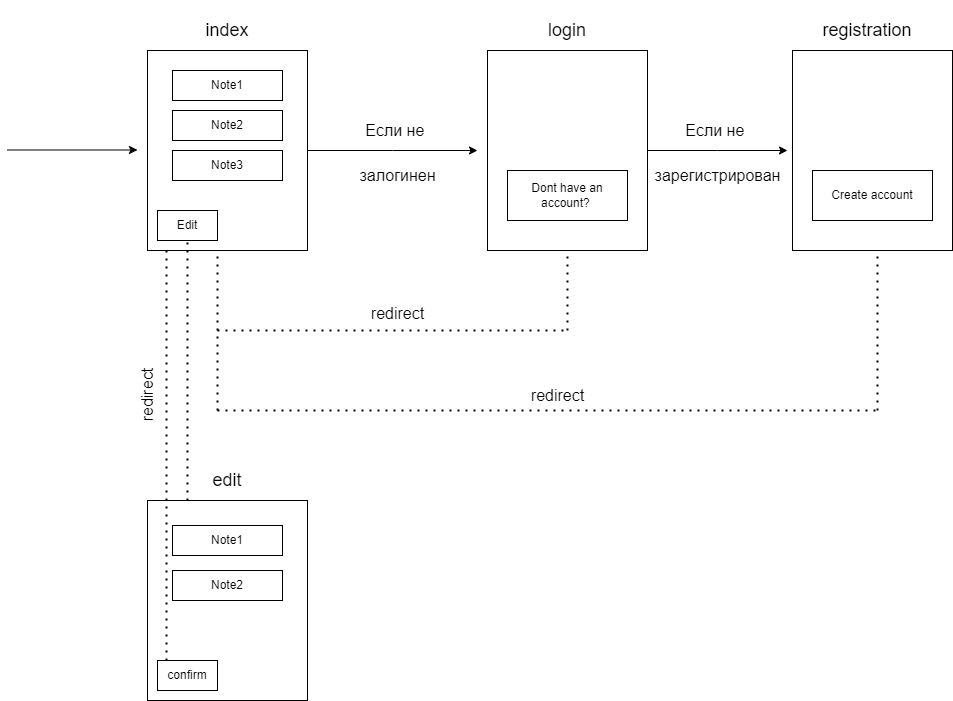

The diagram above was exported from draw.io. Its source (the exported page's mxGraphModel, read from the mxfile embedded in the PNG):
<mxGraphModel dx="2074" dy="1124" grid="1" gridSize="10" guides="1" tooltips="1" connect="1" arrows="1" fold="1" page="1" pageScale="1" pageWidth="827" pageHeight="1169" math="0" shadow="0">
  <root>
    <mxCell id="0" />
    <mxCell id="1" parent="0" />
    <mxCell id="OrXW0kDhvWsuH4x43GVQ-6" style="edgeStyle=orthogonalEdgeStyle;rounded=0;orthogonalLoop=1;jettySize=auto;html=1;labelBackgroundColor=none;fontColor=default;" parent="1" source="OrXW0kDhvWsuH4x43GVQ-1" edge="1">
      <mxGeometry relative="1" as="geometry">
        <mxPoint x="480" y="210" as="targetPoint" />
      </mxGeometry>
    </mxCell>
    <mxCell id="OrXW0kDhvWsuH4x43GVQ-1" value="" style="rounded=0;whiteSpace=wrap;html=1;labelBackgroundColor=none;" parent="1" vertex="1">
      <mxGeometry x="150" y="110" width="160" height="200" as="geometry" />
    </mxCell>
    <mxCell id="OrXW0kDhvWsuH4x43GVQ-4" value="" style="endArrow=classic;html=1;rounded=0;labelBackgroundColor=none;fontColor=default;" parent="1" edge="1">
      <mxGeometry width="50" height="50" relative="1" as="geometry">
        <mxPoint x="10" y="209.5" as="sourcePoint" />
        <mxPoint x="140" y="209.5" as="targetPoint" />
      </mxGeometry>
    </mxCell>
    <mxCell id="OrXW0kDhvWsuH4x43GVQ-5" value="index" style="whiteSpace=wrap;html=1;fillStyle=dots;dashed=1;rounded=1;fillColor=none;strokeWidth=0;strokeColor=none;fontSize=18;labelBackgroundColor=none;" parent="1" vertex="1">
      <mxGeometry x="170" y="60" width="120" height="60" as="geometry" />
    </mxCell>
    <mxCell id="OrXW0kDhvWsuH4x43GVQ-7" value="&lt;font style=&quot;font-size: 16px;&quot;&gt;Eсли не&amp;nbsp;&lt;/font&gt;" style="html=1;whiteSpace=wrap;fillColor=none;strokeColor=none;labelBackgroundColor=none;" parent="1" vertex="1">
      <mxGeometry x="340" y="160" width="120" height="60" as="geometry" />
    </mxCell>
    <mxCell id="OrXW0kDhvWsuH4x43GVQ-14" style="edgeStyle=orthogonalEdgeStyle;rounded=0;orthogonalLoop=1;jettySize=auto;html=1;labelBackgroundColor=none;fontColor=default;" parent="1" source="OrXW0kDhvWsuH4x43GVQ-9" edge="1">
      <mxGeometry relative="1" as="geometry">
        <mxPoint x="790" y="210" as="targetPoint" />
      </mxGeometry>
    </mxCell>
    <mxCell id="OrXW0kDhvWsuH4x43GVQ-9" value="" style="rounded=0;whiteSpace=wrap;html=1;labelBackgroundColor=none;" parent="1" vertex="1">
      <mxGeometry x="490" y="110" width="160" height="200" as="geometry" />
    </mxCell>
    <mxCell id="OrXW0kDhvWsuH4x43GVQ-10" value="login" style="whiteSpace=wrap;html=1;fillStyle=dots;dashed=1;rounded=1;fillColor=none;strokeWidth=0;strokeColor=none;fontSize=18;labelBackgroundColor=none;" parent="1" vertex="1">
      <mxGeometry x="510" y="60" width="120" height="60" as="geometry" />
    </mxCell>
    <mxCell id="OrXW0kDhvWsuH4x43GVQ-13" value="&lt;font style=&quot;font-size: 16px;&quot;&gt;залогинен&lt;/font&gt;" style="text;html=1;align=center;verticalAlign=middle;resizable=0;points=[];autosize=1;strokeColor=none;fillColor=none;labelBackgroundColor=none;" parent="1" vertex="1">
      <mxGeometry x="350" y="220" width="100" height="30" as="geometry" />
    </mxCell>
    <mxCell id="OrXW0kDhvWsuH4x43GVQ-17" value="" style="rounded=0;whiteSpace=wrap;html=1;labelBackgroundColor=none;" parent="1" vertex="1">
      <mxGeometry x="795" y="110" width="160" height="200" as="geometry" />
    </mxCell>
    <mxCell id="OrXW0kDhvWsuH4x43GVQ-20" value="registration" style="whiteSpace=wrap;html=1;fillStyle=dots;dashed=1;rounded=1;fillColor=none;strokeWidth=0;strokeColor=none;fontSize=18;labelBackgroundColor=none;" parent="1" vertex="1">
      <mxGeometry x="810" y="60" width="120" height="60" as="geometry" />
    </mxCell>
    <mxCell id="OrXW0kDhvWsuH4x43GVQ-21" value="&lt;font style=&quot;font-size: 16px;&quot;&gt;Eсли не&amp;nbsp;&lt;/font&gt;" style="html=1;whiteSpace=wrap;fillColor=none;strokeColor=none;labelBackgroundColor=none;" parent="1" vertex="1">
      <mxGeometry x="660" y="160" width="120" height="60" as="geometry" />
    </mxCell>
    <mxCell id="OrXW0kDhvWsuH4x43GVQ-22" value="&lt;font style=&quot;font-size: 16px;&quot;&gt;зарегистрирован&lt;/font&gt;" style="text;html=1;align=center;verticalAlign=middle;resizable=0;points=[];autosize=1;strokeColor=none;fillColor=none;labelBackgroundColor=none;" parent="1" vertex="1">
      <mxGeometry x="645" y="220" width="150" height="30" as="geometry" />
    </mxCell>
    <mxCell id="OrXW0kDhvWsuH4x43GVQ-37" value="" style="endArrow=none;dashed=1;html=1;dashPattern=1 3;strokeWidth=2;rounded=0;entryX=0.5;entryY=1;entryDx=0;entryDy=0;" parent="1" target="OrXW0kDhvWsuH4x43GVQ-9" edge="1">
      <mxGeometry width="50" height="50" relative="1" as="geometry">
        <mxPoint x="570" y="390" as="sourcePoint" />
        <mxPoint x="595" y="330" as="targetPoint" />
      </mxGeometry>
    </mxCell>
    <mxCell id="OrXW0kDhvWsuH4x43GVQ-38" value="" style="endArrow=none;dashed=1;html=1;dashPattern=1 3;strokeWidth=2;rounded=0;" parent="1" edge="1">
      <mxGeometry width="50" height="50" relative="1" as="geometry">
        <mxPoint x="220" y="390" as="sourcePoint" />
        <mxPoint x="570" y="390" as="targetPoint" />
      </mxGeometry>
    </mxCell>
    <mxCell id="OrXW0kDhvWsuH4x43GVQ-39" value="" style="endArrow=none;dashed=1;html=1;dashPattern=1 3;strokeWidth=2;rounded=0;" parent="1" edge="1">
      <mxGeometry width="50" height="50" relative="1" as="geometry">
        <mxPoint x="220" y="390" as="sourcePoint" />
        <mxPoint x="220" y="310" as="targetPoint" />
      </mxGeometry>
    </mxCell>
    <mxCell id="OrXW0kDhvWsuH4x43GVQ-40" value="" style="endArrow=none;dashed=1;html=1;dashPattern=1 3;strokeWidth=2;rounded=0;" parent="1" edge="1">
      <mxGeometry width="50" height="50" relative="1" as="geometry">
        <mxPoint x="220" y="470" as="sourcePoint" />
        <mxPoint x="220" y="390" as="targetPoint" />
      </mxGeometry>
    </mxCell>
    <mxCell id="OrXW0kDhvWsuH4x43GVQ-41" value="" style="endArrow=none;dashed=1;html=1;dashPattern=1 3;strokeWidth=2;rounded=0;" parent="1" edge="1">
      <mxGeometry width="50" height="50" relative="1" as="geometry">
        <mxPoint x="220" y="470" as="sourcePoint" />
        <mxPoint x="880" y="470" as="targetPoint" />
      </mxGeometry>
    </mxCell>
    <mxCell id="OrXW0kDhvWsuH4x43GVQ-42" value="" style="endArrow=none;dashed=1;html=1;dashPattern=1 3;strokeWidth=2;rounded=0;" parent="1" edge="1">
      <mxGeometry width="50" height="50" relative="1" as="geometry">
        <mxPoint x="880" y="470" as="sourcePoint" />
        <mxPoint x="880" y="310" as="targetPoint" />
      </mxGeometry>
    </mxCell>
    <mxCell id="OrXW0kDhvWsuH4x43GVQ-43" value="&lt;font style=&quot;font-size: 16px;&quot;&gt;redirect&lt;/font&gt;" style="text;html=1;align=center;verticalAlign=middle;resizable=0;points=[];autosize=1;strokeColor=none;fillColor=none;" parent="1" vertex="1">
      <mxGeometry x="360" y="358" width="80" height="30" as="geometry" />
    </mxCell>
    <mxCell id="OrXW0kDhvWsuH4x43GVQ-44" value="&lt;font style=&quot;font-size: 16px;&quot;&gt;redirect&lt;/font&gt;" style="text;html=1;align=center;verticalAlign=middle;resizable=0;points=[];autosize=1;strokeColor=none;fillColor=none;" parent="1" vertex="1">
      <mxGeometry x="520" y="440" width="80" height="30" as="geometry" />
    </mxCell>
    <mxCell id="OrXW0kDhvWsuH4x43GVQ-45" value="Edit" style="rounded=0;whiteSpace=wrap;html=1;" parent="1" vertex="1">
      <mxGeometry x="160" y="270" width="60" height="30" as="geometry" />
    </mxCell>
    <mxCell id="OrXW0kDhvWsuH4x43GVQ-46" value="" style="endArrow=none;dashed=1;html=1;dashPattern=1 3;strokeWidth=2;rounded=0;" parent="1" edge="1">
      <mxGeometry width="50" height="50" relative="1" as="geometry">
        <mxPoint x="190" y="560" as="sourcePoint" />
        <mxPoint x="190" y="300" as="targetPoint" />
      </mxGeometry>
    </mxCell>
    <mxCell id="OrXW0kDhvWsuH4x43GVQ-47" value="" style="rounded=0;whiteSpace=wrap;html=1;labelBackgroundColor=none;" parent="1" vertex="1">
      <mxGeometry x="150" y="560" width="160" height="200" as="geometry" />
    </mxCell>
    <mxCell id="OrXW0kDhvWsuH4x43GVQ-48" value="edit" style="whiteSpace=wrap;html=1;fillStyle=dots;dashed=1;rounded=1;fillColor=none;strokeWidth=0;strokeColor=none;fontSize=18;labelBackgroundColor=none;" parent="1" vertex="1">
      <mxGeometry x="170" y="510" width="120" height="60" as="geometry" />
    </mxCell>
    <mxCell id="OrXW0kDhvWsuH4x43GVQ-49" value="confirm&lt;br&gt;" style="rounded=0;whiteSpace=wrap;html=1;" parent="1" vertex="1">
      <mxGeometry x="160" y="720" width="60" height="30" as="geometry" />
    </mxCell>
    <mxCell id="OrXW0kDhvWsuH4x43GVQ-50" value="" style="endArrow=none;dashed=1;html=1;dashPattern=1 3;strokeWidth=2;rounded=0;entryX=0.119;entryY=0.995;entryDx=0;entryDy=0;entryPerimeter=0;" parent="1" target="OrXW0kDhvWsuH4x43GVQ-1" edge="1">
      <mxGeometry width="50" height="50" relative="1" as="geometry">
        <mxPoint x="169" y="720" as="sourcePoint" />
        <mxPoint x="169" y="460" as="targetPoint" />
      </mxGeometry>
    </mxCell>
    <mxCell id="OrXW0kDhvWsuH4x43GVQ-53" value="Note1" style="html=1;whiteSpace=wrap;" parent="1" vertex="1">
      <mxGeometry x="175" y="130" width="110" height="30" as="geometry" />
    </mxCell>
    <mxCell id="OrXW0kDhvWsuH4x43GVQ-54" value="Note2" style="html=1;whiteSpace=wrap;" parent="1" vertex="1">
      <mxGeometry x="175" y="170" width="110" height="30" as="geometry" />
    </mxCell>
    <mxCell id="OrXW0kDhvWsuH4x43GVQ-56" value="Note3" style="html=1;whiteSpace=wrap;" parent="1" vertex="1">
      <mxGeometry x="175" y="210" width="110" height="30" as="geometry" />
    </mxCell>
    <mxCell id="OrXW0kDhvWsuH4x43GVQ-57" value="Note1" style="html=1;whiteSpace=wrap;" parent="1" vertex="1">
      <mxGeometry x="175" y="585" width="110" height="30" as="geometry" />
    </mxCell>
    <mxCell id="OrXW0kDhvWsuH4x43GVQ-58" value="Note2" style="html=1;whiteSpace=wrap;" parent="1" vertex="1">
      <mxGeometry x="175" y="630" width="110" height="30" as="geometry" />
    </mxCell>
    <mxCell id="OrXW0kDhvWsuH4x43GVQ-59" value="Dont have an account?&amp;nbsp;" style="rounded=0;html=1;whiteSpace=wrap;" parent="1" vertex="1">
      <mxGeometry x="510" y="230" width="120" height="50" as="geometry" />
    </mxCell>
    <mxCell id="OrXW0kDhvWsuH4x43GVQ-60" value="Create account" style="rounded=0;html=1;whiteSpace=wrap;" parent="1" vertex="1">
      <mxGeometry x="815" y="230" width="120" height="50" as="geometry" />
    </mxCell>
    <mxCell id="OrXW0kDhvWsuH4x43GVQ-61" value="&lt;font style=&quot;font-size: 16px;&quot;&gt;redirect&lt;/font&gt;" style="text;html=1;align=center;verticalAlign=middle;resizable=0;points=[];autosize=1;strokeColor=none;fillColor=none;rotation=270;" parent="1" vertex="1">
      <mxGeometry x="110" y="440" width="80" height="30" as="geometry" />
    </mxCell>
  </root>
</mxGraphModel>